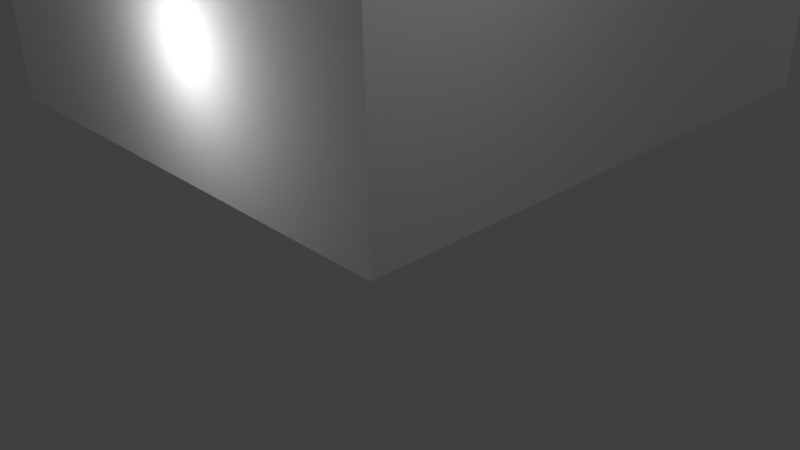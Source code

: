 # Source: inside_of_igros_castle.blend  (saved by Blender 2.78.0; exported with 4.5.12 LTS)
import bpy
from mathutils import Matrix  # noqa: F401  (used for matrix-valued properties, if any)

bpy.ops.wm.read_factory_settings(use_empty=True)
scene = bpy.context.scene
scene.name = 'Scene'

# ---- collections
col_collection_1 = bpy.data.collections.new('Collection 1'); scene.collection.children.link(col_collection_1)

# ---- world
world_world = bpy.data.worlds.new('World'); scene.world = world_world
world_world.color = (0.05088, 0.05088, 0.05088)
world_world.use_sun_shadow = False
world_world.sun_shadow_jitter_overblur = 0.0
world_world.cycles.sampling_method = 'NONE'
world_world.cycles.sample_map_resolution = 256

# ---- cameras
cam_camera = bpy.data.cameras.new('Camera')
cam_camera.clip_end = 100.0
cam_camera.lens = 35.0
cam_camera.sensor_width = 32.0
cam_camera.sensor_height = 18.0
cam_camera.ortho_scale = 7.314
cam_camera.dof.focus_distance = 0.0
cam_camera.dof.aperture_fstop = 128.0

# ---- lights
light_lamp_004 = bpy.data.lights.new('Lamp.004', 'POINT')
light_lamp_004.transmission_factor = 0.0
light_lamp_004.cutoff_distance = 30.0
light_lamp_004.energy = 100.0
light_lamp_004.shadow_buffer_clip_start = 1.001
light_lamp_004.shadow_soft_size = 0.1
light_lamp_004.shadow_maximum_resolution = 0.006
light_lamp_004.use_absolute_resolution = True
light_lamp_004.cycles.use_multiple_importance_sampling = False
light_lamp_003 = bpy.data.lights.new('Lamp.003', 'POINT')
light_lamp_003.transmission_factor = 0.0
light_lamp_003.cutoff_distance = 30.0
light_lamp_003.energy = 100.0
light_lamp_003.shadow_buffer_clip_start = 1.001
light_lamp_003.shadow_soft_size = 0.1
light_lamp_003.shadow_maximum_resolution = 0.006
light_lamp_003.use_absolute_resolution = True
light_lamp_003.cycles.use_multiple_importance_sampling = False
light_lamp_002 = bpy.data.lights.new('Lamp.002', 'POINT')
light_lamp_002.transmission_factor = 0.0
light_lamp_002.cutoff_distance = 30.0
light_lamp_002.energy = 100.0
light_lamp_002.shadow_buffer_clip_start = 1.001
light_lamp_002.shadow_soft_size = 0.1
light_lamp_002.shadow_maximum_resolution = 0.006
light_lamp_002.use_absolute_resolution = True
light_lamp_002.cycles.use_multiple_importance_sampling = False
light_lamp_001 = bpy.data.lights.new('Lamp.001', 'POINT')
light_lamp_001.transmission_factor = 0.0
light_lamp_001.cutoff_distance = 30.0
light_lamp_001.energy = 100.0
light_lamp_001.shadow_buffer_clip_start = 1.001
light_lamp_001.shadow_soft_size = 0.1
light_lamp_001.shadow_maximum_resolution = 0.006
light_lamp_001.use_absolute_resolution = True
light_lamp_001.cycles.use_multiple_importance_sampling = False
light_lamp = bpy.data.lights.new('Lamp', 'POINT')
light_lamp.transmission_factor = 0.0
light_lamp.cutoff_distance = 30.0
light_lamp.energy = 100.0
light_lamp.shadow_buffer_clip_start = 1.001
light_lamp.shadow_soft_size = 0.1
light_lamp.shadow_maximum_resolution = 0.006
light_lamp.use_absolute_resolution = True
light_lamp.cycles.use_multiple_importance_sampling = False

# ---- meshes
me_cube_001 = bpy.data.meshes.new('Cube.001')
me_cube_001.from_pydata([(-4.5, -0.5, 0.0), (-3.5, -0.5, 0.0), (-4.5, -0.5, 1.0), (-3.5, -0.5, 5.0), (-2.5, -0.5, 5.0), (-3.5, -0.5, 1.0), (-4.5, 1.5, 1.0), (-3.5, 1.5, 1.0), (-4.5, 2.5, 1.0), (-3.5, 2.5, 1.0), (-4.5, 3.5, 1.0), (-3.5, 3.5, 1.0), (-5.5, -0.5, 0.0), (-5.5, -0.5, 1.0), (-5.5, 0.5, 1.0), (-5.5, 1.5, 1.0), (-5.5, 2.5, 1.0), (-5.5, 3.5, 1.0), (-6.5, -0.5, 0.0), (-6.5, -0.5, 1.0), (-6.5, 0.5, 1.0), (-6.5, 1.5, 1.0), (-6.5, 2.5, 1.0), (-6.5, 3.5, 1.0), (-7.5, -0.5, 0.0), (-7.5, -0.5, 1.0), (-7.5, 0.5, 1.0), (-7.5, 1.5, 1.0), (-7.5, 2.5, 1.0), (-7.5, 3.5, 1.0), (-2.5, -0.5, 0.0), (-1.5, -0.5, 5.0), (-2.5, -0.5, 1.0), (-2.5, 1.5, 1.0), (-2.5, 2.5, 1.0), (-2.5, 3.5, 1.0), (-1.5, -0.5, 0.0), (-1.5, 0.5, 5.0), (-1.5, -0.5, 1.0), (-1.5, 1.5, 1.0), (-1.5, 2.5, 1.0), (-1.5, 3.5, 1.0), (-0.5, -0.5, 0.0), (-1.5, 1.5, 5.0), (-0.5, -0.5, 1.0), (-0.5, 1.5, 1.0), (-0.5, 2.5, 1.0), (-0.5, 3.5, 1.0), (0.5, 0.5, 0.0), (0.5, -0.5, 0.0), (0.5, 0.5, 1.0), (0.5, -0.5, 1.0), (0.5, 1.5, 0.0), (0.5, 1.5, 1.0), (0.5, 2.5, 0.0), (0.5, 2.5, 1.0), (0.5, 3.5, 0.0), (0.5, 3.5, 1.0), (-1.5, 10.5, 1.5), (-3.5, 4.5, 1.0), (-5.5, 4.5, 1.0), (-6.5, 4.5, 1.0), (-7.5, 4.5, 1.0), (-2.5, 4.5, 1.0), (-1.5, 4.5, 1.0), (-0.5, 4.5, 1.0), (0.5, 4.5, 0.0), (0.5, 4.5, 1.0), (-2.5, 10.5, 1.5), (-3.5, 5.5, 1.0), (-5.5, 5.5, 1.0), (-6.5, 5.5, 1.0), (-7.5, 5.5, 1.0), (-2.5, 5.5, 1.0), (-1.5, 5.5, 1.0), (-0.5, 5.5, 1.0), (0.5, 5.5, 0.0), (0.5, 5.5, 1.0), (-5.5, 5.5, 2.5), (-3.5, 6.5, 1.0), (-5.5, 6.5, 1.0), (-6.5, 6.5, 1.0), (-7.5, 6.5, 1.0), (-2.5, 6.5, 1.0), (-1.5, 6.5, 1.0), (-0.5, 6.5, 1.0), (0.5, 6.5, 0.0), (0.5, 6.5, 1.0), (-5.5, 6.5, 2.5), (0.5, 7.5, 0.0), (0.5, 7.5, 1.0), (0.5, 8.5, 1.5), (-3.5, 7.5, 3.5), (-0.5, 9.5, 1.5), (0.5, 8.5, 0.0), (0.5, 8.5, 1.0), (-5.5, 1.5, 4.0), (-5.5, 0.5, 4.0), (-5.5, -0.5, 4.0), (-3.5, 5.5, 3.5), (-3.5, 1.5, 4.0), (-6.5, 6.5, 2.5), (-4.5, 1.5, 4.0), (-2.5, 6.5, 2.5), (-3.5, -0.5, 4.0), (0.5, 9.5, 0.0), (0.5, 9.5, 1.0), (-8.5, 3.5, 1.0), (-8.5, 4.5, 1.0), (-8.5, 5.5, 1.0), (-8.5, 6.5, 1.0), (-1.5, 6.5, 2.5), (-9.5, 10.5, 2.5), (-4.5, -0.5, 4.0), (-9.5, 9.5, 2.5), (-9.5, 3.5, 1.0), (-9.5, 4.5, 1.0), (-9.5, 5.5, 1.0), (-9.5, 6.5, 1.0), (0.5, 6.5, 1.5), (-0.5, 6.5, 1.5), (-9.5, 9.5, 0.0), (-9.5, 9.5, 1.0), (0.5, 1.5, 5.0), (-0.5, 1.5, 5.0), (0.5, 0.5, 5.0), (-0.5, 0.5, 5.0), (-0.5, -0.5, 5.0), (0.5, -0.5, 5.0), (-4.5, 1.5, 5.0), (-5.5, 1.5, 5.0), (-4.5, 0.5, 5.0), (-5.5, 0.5, 5.0), (-4.5, -0.5, 5.0), (-5.5, -0.5, 5.0), (-2.5, 1.5, 5.0), (-3.5, 1.5, 5.0), (-2.5, 0.5, 5.0), (-3.5, 0.5, 5.0), (0.5, 1.5, 4.0), (0.5, -0.5, 4.0), (0.5, 0.5, 4.0), (-0.5, 1.5, 4.0), (-0.5, -0.5, 4.0), (-1.5, 1.5, 4.0), (-1.5, -0.5, 4.0), (-2.5, 1.5, 4.0), (-2.5, -0.5, 4.0), (-7.5, 10.5, 1.0), (-8.5, 10.5, 1.0), (-5.5, 10.5, 0.0), (-4.5, 10.5, 0.0), (-4.5, 10.5, 1.0), (-5.5, 10.5, 1.0), (-2.5, 10.5, 1.0), (-3.5, 10.5, 1.0), (-3.5, 10.5, 0.0), (-6.5, 10.5, 0.0), (-6.5, 10.5, 1.0), (-7.5, 10.5, 0.0), (-1.5, 10.5, 1.0), (-2.5, 10.5, 0.0), (-0.5, 10.5, 1.0), (-1.5, 10.5, 0.0), (0.5, 10.5, 1.0), (-0.5, 10.5, 0.0), (0.5, 10.5, 0.0), (-8.5, 10.5, 0.0), (-9.5, 10.5, 1.0), (-9.5, 10.5, 0.0), (-2.5, 9.5, 2.5), (-3.5, 6.5, 2.5), (-9.5, 8.5, 1.0), (-9.5, 7.5, 1.0), (-3.5, 5.5, 2.5), (-1.5, 7.5, 1.5), (-0.5, 8.5, 1.5), (-2.5, 7.5, 2.5), (-9.5, 10.5, 3.5), (-9.5, 9.5, 3.5), (-3.5, 3.5, 1.5), (-7.5, 6.5, 3.5), (-3.5, 5.5, 4.5), (-5.5, 3.5, 1.5), (-4.5, 3.5, 1.5), (-7.5, 6.5, 2.5), (-1.5, 6.5, 1.5), (-7.5, 6.5, 1.5), (-6.5, 6.5, 1.5), (-0.5, 7.5, 1.5), (0.5, 7.5, 1.5), (-4.5, 10.5, 2.5), (-3.5, 6.5, 1.5), (-2.5, 6.5, 1.5), (-5.5, 5.5, 1.5), (-5.5, 6.5, 1.5), (-5.5, 4.5, 1.5), (-3.5, 5.5, 1.5), (-3.5, 4.5, 1.5), (-6.5, 10.5, 2.5), (-8.5, -0.5, 0.0), (-8.5, 0.5, 0.0), (-8.5, 1.5, 0.0), (-8.5, 2.5, 0.0), (-9.5, -0.5, 0.0), (-8.5, 3.5, 0.0), (-9.5, 0.5, 0.0), (-9.5, 1.5, 0.0), (-9.5, 2.5, 0.0), (-9.5, 3.5, 0.0), (-9.5, 9.5, 1.5), (-9.5, 10.5, 1.5), (0.5, 9.5, 1.5), (-5.5, 10.5, 2.5), (-2.5, 10.5, 2.5), (-8.5, 6.5, 1.5), (-9.5, 6.5, 1.5), (-7.5, 10.5, 1.5), (-8.5, 10.5, 1.5), (-4.5, 10.5, 1.5), (-5.5, 10.5, 1.5), (-3.5, 10.5, 1.5), (-6.5, 10.5, 1.5), (-0.5, 10.5, 1.5), (0.5, 10.5, 1.5), (-6.5, 6.5, 3.5), (-3.5, 10.5, 2.5), (-9.5, 6.5, 2.5), (-8.5, 6.5, 2.5), (-9.5, 8.5, 1.5), (-9.5, 7.5, 1.5), (-8.5, 6.5, 2.0), (-9.5, 6.5, 2.0), (-3.5, 10.5, 2.0), (-2.5, 10.5, 2.0), (-0.5, 10.5, 2.0), (-1.5, 10.5, 2.0), (-5.5, 10.5, 2.0), (-6.5, 10.5, 2.0), (-4.5, 10.5, 2.0), (-7.5, 6.5, 2.0), (-3.5, 5.5, 2.0), (-3.5, 6.5, 2.0), (-9.5, 9.5, 2.0), (-9.5, 10.5, 2.0), (-1.5, 6.5, 2.0), (-2.5, 6.5, 2.0), (-6.5, 6.5, 2.0), (-0.5, 9.5, 2.0), (-1.5, 9.5, 2.0), (-5.5, 6.5, 2.0), (-5.5, 5.5, 2.0), (-5.5, 4.5, 2.0), (0.5, 10.5, 2.0), (0.5, 9.5, 2.0), (-0.5, 8.5, 2.0), (-1.5, 8.5, 2.0), (-5.5, 3.5, 2.0), (-1.5, 7.5, 2.0), (-0.5, 7.5, 2.0), (-3.5, 4.5, 2.0), (-3.5, 3.5, 2.0), (-4.5, 3.5, 2.0), (-8.5, 10.5, 2.0), (-7.5, 10.5, 2.0), (-9.5, 8.5, 2.0), (-9.5, 7.5, 2.0), (-5.5, 4.5, 2.5), (-1.5, 9.5, 2.5), (-1.5, 10.5, 2.5), (-2.5, 7.5, 3.5), (-2.5, 8.5, 2.5), (-3.5, 6.5, 3.5), (-2.5, 6.5, 3.5), (-1.5, 8.5, 2.5), (-5.5, 4.5, 3.5), (-5.5, 5.5, 3.5), (-3.5, 3.5, 4.5), (-3.5, 4.5, 4.5), (-5.5, 3.5, 2.5), (-3.5, 9.5, 3.5), (-5.5, 7.5, 4.5), (-5.5, 6.5, 3.5), (-1.5, 7.5, 2.5), (-3.5, 4.5, 2.5), (-3.5, 3.5, 2.5), (-4.5, 3.5, 2.5), (-8.5, 10.5, 2.5), (-7.5, 10.5, 2.5), (-4.5, 8.5, 3.5), (-4.5, 9.5, 3.5), (-6.5, 7.5, 4.5), (-4.5, 5.5, 4.5), (-9.5, 8.5, 2.5), (-9.5, 7.5, 2.5), (-9.5, 9.5, 4.0), (-3.5, 6.5, 4.0), (-3.5, 5.5, 4.0), (-2.5, 7.5, 4.0), (-2.5, 7.5, 3.0), (-2.5, 8.5, 3.0), (-5.5, 6.5, 3.0), (-3.5, 7.5, 4.0), (-3.5, 9.5, 3.0), (-1.5, 10.5, 3.0), (-2.5, 10.5, 3.0), (-2.5, 9.5, 3.0), (-4.5, 7.5, 4.0), (-5.5, 9.5, 4.0), (-1.5, 9.5, 3.0), (-5.5, 5.5, 3.0), (-5.5, 4.5, 3.0), (-2.5, 6.5, 3.0), (-3.5, 6.5, 3.0), (-6.5, 6.5, 3.0), (-5.5, 8.5, 4.0), (-7.5, 6.5, 3.0), (-9.5, 9.5, 3.0), (-9.5, 10.5, 3.0), (-3.5, 5.5, 3.0), (-3.5, 7.5, 3.0), (-7.5, 6.5, 4.0), (-4.5, 10.5, 4.0), (-6.5, 10.5, 4.0), (-8.5, 6.5, 3.0), (-4.5, 10.5, 3.0), (-5.5, 10.5, 3.0), (-6.5, 10.5, 3.0), (-3.5, 10.5, 3.0), (-9.5, 6.5, 3.0), (-3.5, 8.5, 3.0), (-5.5, 3.5, 3.0), (-5.5, 10.5, 4.0), (-3.5, 9.5, 4.0), (-3.5, 10.5, 4.0), (-3.5, 4.5, 3.0), (-3.5, 3.5, 3.0), (-4.5, 3.5, 3.0), (-8.5, 10.5, 3.0), (-7.5, 10.5, 3.0), (-9.5, 6.5, 4.0), (-8.5, 6.5, 4.0), (-5.5, 3.5, 4.0), (-5.5, 4.5, 4.0), (-9.5, 8.5, 3.0), (-9.5, 7.5, 3.0), (-4.5, 7.5, 3.5), (-5.5, 3.5, 4.5), (-3.5, 7.5, 4.5), (-8.5, 6.5, 3.5), (-4.5, 10.5, 3.5), (-5.5, 10.5, 3.5), (-6.5, 10.5, 3.5), (-3.5, 10.5, 3.5), (-9.5, 6.5, 3.5), (-3.5, 8.5, 3.5), (-5.5, 3.5, 3.5), (-6.5, 6.5, 4.5), (-5.5, 6.5, 4.5), (-2.5, 7.5, 4.5), (-3.5, 4.5, 3.5), (-3.5, 3.5, 3.5), (-4.5, 3.5, 3.5), (-8.5, 10.5, 3.5), (-7.5, 10.5, 3.5), (-3.5, 6.5, 4.5), (-2.5, 6.5, 4.5), (-5.5, 4.5, 4.5), (-5.5, 5.5, 4.5), (-9.5, 8.5, 3.5), (-9.5, 7.5, 3.5), (-9.5, 10.5, 4.0), (-6.5, 6.5, 4.0), (-7.5, 8.5, 4.0), (-8.5, 8.5, 4.0), (-5.5, 6.5, 4.0), (-2.5, 6.5, 4.0), (-5.5, 5.5, 4.0), (-7.5, 9.5, 4.0), (-4.5, 9.5, 4.0), (-4.5, 6.5, 4.0), (-4.5, 8.5, 4.0), (-6.5, 9.5, 4.0), (-6.5, 8.5, 4.0), (-4.5, 5.5, 4.0), (-6.5, 7.5, 4.0), (-5.5, 7.5, 4.0), (-3.5, 4.5, 4.0), (-3.5, 3.5, 4.0), (-4.5, 3.5, 4.0), (-8.5, 10.5, 4.0), (-7.5, 10.5, 4.0), (-4.5, 3.5, 5.0), (-7.5, 7.5, 4.0), (-8.5, 7.5, 4.0), (-8.5, 9.5, 4.0), (-9.5, 8.5, 4.0), (-9.5, 7.5, 4.0), (-5.5, 2.0, 4.5), (-4.5, 4.5, 4.5), (-3.5, 3.5, 5.0), (-3.5, 4.5, 5.0), (-5.65, 7.35, 5.0), (-5.65, 6.65, 5.0), (-6.35, 7.35, 5.0), (-6.35, 6.65, 5.0), (-3.35, 6.65, 5.0), (-3.35, 7.35, 5.0), (-5.5, 4.5, 5.0), (-5.5, 3.5, 5.0), (-2.65, 7.35, 5.0), (-2.65, 6.65, 5.0), (-4.5, 4.5, 5.0), (-3.5, 2.0, 4.5), (-4.5, 2.0, 4.5), (-4.5, 2.0, 5.0), (-5.5, 2.0, 5.0), (-3.5, 2.0, 5.0), (-5.5, 3.0, 4.5), (-3.5, 3.0, 4.5), (-4.5, 3.0, 4.5), (-4.5, 3.0, 5.0), (-3.5, 3.0, 5.0), (-5.5, 3.0, 5.0), (-7.5, -0.5, 0.5), (-7.5, 0.5, 0.5), (-7.5, 1.5, 0.5), (-8.5, 1.5, 0.5), (-8.5, 0.5, 0.5), (-7.5, 2.5, 0.5), (-7.5, 3.5, 0.5), (-8.5, -0.5, 0.5), (-8.5, 2.5, 0.5), (-8.5, 3.5, 0.5), (-7.5, 4.5, 1.5), (-7.5, 3.5, 1.5), (-8.5, 4.5, 1.5), (-8.5, 3.5, 1.5), (-9.5, 4.5, 0.0), (-9.5, 5.5, 0.0), (-9.5, 6.5, 0.0), (-9.5, 8.5, 0.0), (-9.5, 7.5, 0.0), (0.5, -0.5, 9.0), (0.5, 10.5, 9.0), (-9.5, 10.5, 9.0), (-9.5, -0.5, 9.0), (-5.5, -0.5, 9.0), (-0.5, -0.5, 9.0), (-1.5, -0.5, 9.0), (-2.5, -0.5, 9.0), (-3.5, -0.5, 9.0), (-4.5, -0.5, 9.0), (-9.5, -0.5, 5.0), (-9.5, -0.5, 4.0), (-4.5, 10.5, 9.0), (-6.5, 10.5, 9.0), (-5.5, 10.5, 9.0), (-3.5, 10.5, 9.0), (-8.5, 10.5, 9.0), (-7.5, 10.5, 9.0), (0.5, 10.5, 4.0), (-9.5, 3.5, 9.0), (-9.5, 4.5, 9.0), (-9.5, 5.5, 9.0), (-9.5, 0.5, 9.0), (-9.5, 1.5, 9.0), (-9.5, 2.5, 9.0), (-9.5, 9.5, 9.0), (-9.5, 6.5, 9.0), (-9.5, 8.5, 9.0), (-9.5, 7.5, 9.0)], [], [(8, 16, 15, 6), (9, 7, 33, 34), (5, 2, 0, 1), (44, 51, 140, 143), (51, 50, 141, 140), (47, 57, 67, 65), (6, 7, 9, 8), (11, 35, 63, 59), (11, 9, 34, 35), (8, 9, 11, 10), (8, 10, 17, 16), (41, 47, 65, 64), (16, 17, 23, 22), (7, 6, 102, 100), (14, 13, 98, 97), (0, 2, 13, 12), (21, 22, 28, 27), (22, 23, 29, 28), (14, 15, 21, 20), (13, 14, 20, 19), (12, 13, 19, 18), (20, 21, 27, 26), (19, 20, 26, 25), (18, 19, 25, 24), (16, 22, 21, 15), (34, 33, 39, 40), (35, 41, 64, 63), (35, 34, 40, 41), (38, 44, 143, 145), (5, 1, 30, 32), (39, 33, 146, 144), (40, 39, 45, 46), (41, 40, 46, 47), (50, 53, 139, 141), (32, 30, 36, 38), (5, 32, 147, 104), (46, 45, 53, 55), (47, 46, 55, 57), (6, 15, 96, 102), (38, 36, 42, 44), (53, 45, 142, 139), (50, 51, 49, 48), (50, 48, 52, 53), (53, 52, 54, 55), (55, 54, 56, 57), (2, 5, 104, 113), (44, 42, 49, 51), (45, 39, 144, 142), (65, 67, 77, 75), (62, 61, 71, 72), (113, 104, 3, 133), (59, 63, 73, 69), (177, 283, 274, 271), (29, 23, 61, 62), (178, 179, 295, 371), (23, 17, 60, 61), (57, 56, 66, 67), (179, 369, 396, 295), (74, 75, 85, 84), (71, 70, 80, 81), (77, 76, 86, 87), (67, 66, 76, 77), (61, 60, 70, 71), (64, 65, 75, 74), (87, 86, 89, 90), (69, 73, 83, 79), (72, 71, 81, 82), (75, 77, 87, 85), (73, 74, 84, 83), (148, 149, 218, 217), (59, 69, 197, 198), (168, 122, 210, 211), (173, 118, 216, 230), (73, 63, 64, 74), (158, 148, 217, 222), (85, 87, 119, 120), (172, 173, 230, 229), (17, 10, 184, 183), (87, 90, 190, 119), (84, 85, 120, 186), (60, 17, 183, 196), (90, 89, 94, 95), (153, 158, 222, 220), (95, 106, 212, 91), (364, 363, 390, 391), (106, 105, 166, 164), (353, 350, 322, 334), (145, 143, 127, 31), (97, 98, 134, 132), (144, 146, 135, 43), (83, 84, 186, 193), (121, 122, 168, 169), (106, 164, 224, 212), (122, 172, 229, 210), (95, 94, 105, 106), (164, 162, 223, 224), (10, 11, 180, 184), (98, 113, 133, 134), (289, 290, 379, 381), (109, 110, 118, 117), (108, 109, 117, 116), (82, 81, 188, 187), (72, 82, 110, 109), (286, 285, 336, 337), (62, 72, 109, 108), (27, 28, 429, 426), (29, 107, 433, 430), (29, 62, 434, 435), (115, 107, 437), (81, 80, 195, 188), (107, 115, 209, 205), (129, 136, 417, 415), (104, 147, 4, 3), (143, 140, 128, 127), (142, 144, 43, 124), (3, 138, 131, 133), (131, 138, 136, 129), (131, 129, 130, 132), (133, 131, 132, 134), (136, 138, 137, 135), (124, 126, 125, 123), (126, 127, 128, 125), (138, 3, 4, 137), (135, 137, 37, 43), (137, 4, 31, 37), (43, 37, 126, 124), (37, 31, 127, 126), (33, 7, 100, 146), (32, 38, 145, 147), (15, 14, 97, 96), (13, 2, 113, 98), (140, 141, 125, 128), (141, 139, 123, 125), (148, 159, 167, 149), (156, 155, 154, 161), (152, 151, 150, 153), (152, 155, 156, 151), (153, 150, 157, 158), (158, 157, 159, 148), (161, 154, 160, 163), (163, 160, 162, 165), (165, 162, 164, 166), (149, 167, 169, 168), (96, 97, 132, 130), (90, 95, 91, 190), (155, 152, 219, 221), (146, 100, 136, 135), (147, 145, 31, 4), (293, 294, 345, 344), (80, 70, 194, 195), (189, 190, 91, 176), (162, 160, 58, 223), (139, 142, 124, 123), (100, 102, 414, 413), (11, 59, 198, 180), (219, 220, 237, 239), (175, 189, 259, 258), (197, 192, 242, 241), (188, 195, 250, 247), (118, 110, 215, 216), (79, 83, 193, 192), (217, 218, 263, 264), (110, 82, 187, 215), (186, 175, 258, 245), (154, 155, 221, 68), (186, 120, 189, 175), (220, 222, 238, 237), (193, 186, 245, 246), (69, 79, 192, 197), (212, 224, 253, 254), (149, 168, 211, 218), (93, 212, 254, 248), (152, 153, 220, 219), (120, 119, 190, 189), (176, 93, 248, 255), (58, 68, 234, 236), (221, 219, 239, 233), (187, 188, 247, 240), (224, 223, 235, 253), (183, 184, 262, 257), (230, 216, 232, 266), (160, 154, 68, 58), (223, 58, 236, 235), (222, 217, 264, 238), (70, 60, 196, 194), (189, 176, 255, 259), (229, 230, 266, 265), (218, 211, 244, 263), (195, 194, 251, 250), (194, 196, 252, 251), (196, 183, 257, 252), (211, 210, 243, 244), (176, 91, 212, 93), (184, 180, 261, 262), (215, 187, 240, 231), (198, 197, 241, 260), (216, 215, 231, 232), (210, 229, 265, 243), (180, 198, 260, 261), (202, 203, 208, 207), (200, 201, 206, 204), (203, 205, 209, 208), (201, 202, 207, 206), (68, 221, 233, 234), (192, 193, 246, 242), (265, 266, 294, 293), (234, 233, 226, 214), (257, 262, 286, 279), (252, 257, 279, 267), (240, 247, 101, 185), (236, 234, 214, 269), (258, 259, 255, 256), (232, 231, 228, 227), (246, 245, 111, 103), (243, 265, 293, 114), (244, 243, 114, 112), (262, 261, 285, 286), (264, 263, 287, 288), (260, 241, 174, 284), (241, 242, 171, 174), (261, 260, 284, 285), (249, 236, 269, 268), (256, 255, 248, 249), (258, 256, 274, 283), (233, 239, 191, 226), (250, 251, 78, 88), (245, 258, 283, 111), (249, 248, 235, 236), (251, 252, 267, 78), (238, 264, 288, 199), (256, 249, 268, 274), (231, 240, 185, 228), (242, 246, 103, 171), (263, 244, 112, 287), (239, 237, 213, 191), (237, 238, 199, 213), (248, 254, 253, 235), (247, 250, 88, 101), (266, 232, 227, 294), (269, 214, 305, 304), (284, 174, 319, 335), (171, 103, 312, 313), (271, 274, 268, 170), (112, 114, 317, 318), (285, 284, 335, 336), (191, 213, 326, 325), (114, 293, 344, 317), (288, 287, 338, 339), (103, 111, 283, 177), (185, 101, 314, 316), (88, 78, 310, 301), (228, 185, 316, 324), (271, 170, 306, 300), (226, 191, 325, 328), (170, 268, 309, 306), (199, 288, 339, 327), (268, 269, 304, 309), (78, 267, 311, 310), (287, 112, 318, 338), (214, 226, 328, 305), (101, 88, 301, 314), (267, 279, 331, 311), (227, 228, 324, 329), (174, 171, 313, 319), (103, 177, 299, 312), (279, 286, 337, 331), (177, 271, 300, 299), (213, 199, 327, 326), (294, 227, 329, 345), (375, 380, 307, 386), (386, 315, 383, 385), (321, 393, 394, 341), (328, 325, 350, 353), (299, 320, 92, 270), (330, 300, 306, 303), (306, 309, 304, 305), (327, 339, 364, 352), (319, 313, 272, 99), (311, 331, 356, 275), (338, 318, 178, 363), (320, 330, 355, 92), (318, 317, 179, 178), (320, 299, 300, 330), (316, 314, 225, 181), (330, 303, 280, 355), (329, 324, 349, 354), (331, 337, 362, 356), (314, 301, 282, 225), (303, 328, 353, 280), (337, 336, 361, 362), (312, 299, 270, 273), (303, 306, 305, 328), (345, 329, 354, 370), (335, 319, 99, 360), (313, 312, 273, 272), (344, 345, 370, 369), (326, 327, 352, 351), (336, 335, 360, 361), (310, 311, 275, 276), (325, 326, 351, 350), (301, 310, 276, 282), (324, 316, 181, 349), (317, 344, 369, 179), (339, 338, 363, 364), (352, 364, 391, 323), (282, 276, 377, 375), (270, 92, 302, 298), (363, 178, 371, 390), (276, 275, 343, 377), (346, 92, 355, 289), (350, 351, 332, 322), (272, 273, 376, 296), (92, 346, 307, 302), (275, 356, 342, 343), (280, 353, 334, 333), (351, 352, 323, 332), (273, 270, 298, 376), (289, 355, 280, 290), (346, 289, 381, 307), (225, 282, 375, 372), (356, 362, 389, 342), (290, 280, 333, 379), (354, 349, 341, 340), (362, 361, 388, 389), (370, 354, 340, 397), (349, 181, 321, 341), (360, 99, 297, 387), (369, 370, 397, 396), (181, 225, 372, 321), (361, 360, 387, 388), (321, 372, 385, 393), (375, 377, 384, 380), (384, 377, 368, 292), (383, 373, 393, 385), (298, 302, 348, 359), (374, 373, 378, 395), (136, 100, 413, 417), (396, 397, 394, 374), (340, 341, 394, 397), (96, 130, 416, 398), (387, 297, 182, 278), (296, 380, 384, 297), (382, 308, 332, 323), (374, 395, 295, 396), (381, 315, 386, 307), (322, 332, 308, 379), (393, 373, 374, 394), (382, 378, 373, 383), (377, 343, 367, 368), (295, 395, 390, 371), (333, 334, 322, 379), (308, 382, 383, 315), (379, 308, 315, 381), (307, 380, 296, 302), (390, 395, 378, 391), (391, 378, 382, 323), (99, 272, 296, 297), (358, 281, 402, 403), (130, 129, 415, 416), (182, 292, 399, 278), (365, 366, 411, 406), (368, 367, 399, 292), (348, 365, 406, 407), (372, 375, 358, 357), (302, 296, 365, 348), (296, 376, 366, 365), (386, 385, 291, 281), (376, 298, 359, 366), (343, 342, 347, 367), (385, 372, 357, 291), (375, 386, 281, 358), (297, 384, 292, 182), (388, 387, 278, 277), (406, 411, 410, 407), (392, 400, 401, 412), (405, 403, 402, 404), (392, 412, 408, 409), (281, 291, 404, 402), (367, 347, 409, 408), (366, 359, 410, 411), (359, 348, 407, 410), (357, 358, 403, 405), (102, 96, 398, 414), (278, 399, 412, 401), (277, 278, 401, 400), (399, 367, 408, 412), (291, 357, 405, 404), (392, 409, 423, 421), (389, 388, 419, 420), (400, 392, 421, 422), (342, 389, 420, 418), (400, 422, 419, 277), (388, 277, 419), (409, 347, 418, 423), (347, 342, 418), (417, 422, 421, 415), (416, 415, 421, 423), (417, 413, 419, 422), (416, 423, 418, 398), (425, 426, 427, 428), (426, 429, 432, 427), (424, 425, 428, 431), (429, 430, 433, 432), (28, 29, 430, 429), (26, 27, 426, 425), (25, 26, 425, 424), (435, 434, 436, 437), (437, 436, 116, 115), (62, 108, 436, 434), (203, 432, 433, 205), (107, 29, 435, 437), (108, 116, 436), (427, 432, 203, 202), (427, 202, 201, 428), (201, 200, 431, 428), (431, 200, 24, 424), (117, 118, 440, 439), (116, 117, 439, 438), (173, 172, 441, 442), (118, 173, 442, 440), (115, 116, 438, 209), (121, 441, 172, 122), (461, 444, 458, 334), (253, 254, 443), (254, 212, 91), (123, 128, 443), (443, 254, 123), (123, 254, 91, 139), (55, 53, 139), (57, 55, 139), (67, 57, 139), (77, 67, 139), (119, 87, 77, 139), (91, 190, 139), (119, 139, 190), (443, 128, 127, 448), (448, 127, 31, 449), (449, 31, 4, 450), (450, 4, 3, 451), (451, 3, 133, 452), (134, 447, 452, 133), (453, 446, 447, 134), (453, 134, 98, 454), (19, 98, 13), (25, 454, 98, 19), (25, 424, 431, 454), (431, 200, 204, 454), (391, 323, 456, 460), (390, 391, 460, 459), (332, 322, 455, 457), (322, 334, 458, 455), (323, 332, 457, 456), (390, 459, 445, 371), (334, 353, 461), (305, 461, 353, 328), (305, 304, 461), (304, 269, 461), (235, 461, 269, 236), (235, 253, 461), (443, 444, 253), (116, 463, 462, 115), (397, 396, 470, 471), (207, 208, 467, 466), (340, 397, 471, 469), (117, 464, 463, 116), (206, 207, 466, 465), (396, 295, 468, 470), (115, 208, 209), (462, 467, 208, 115), (340, 469, 464, 117), (340, 117, 354), (354, 117, 329), (329, 117, 227), (227, 117, 232), (232, 117, 216), (117, 118, 216), (468, 295, 371, 445), (206, 465, 454, 204), (454, 465, 453), (453, 465, 446)])
_uv = me_cube_001.uv_layers.new(name='UVMap')
_uv.uv.foreach_set('vector', [0.9297, 0.4512, 0.9297, 0.4902, 0.8906, 0.4902, 0.8906, 0.4512, 0.6562, 0.1777, 0.6172, 0.1777, 0.6172, 0.1387, 0.6562, 0.1387, 0.04883, 0.03125, 0.04883, 0.03125, 0.04883, 0.03125, 0.04883, 0.03125, 0.04883, 0.03125, 0.04883, 0.03125, 0.04883, 0.03125, 0.04883, 0.03125, 0.04883, 0.03125, 0.04883, 0.03125, 0.04883, 0.03125, 0.04883, 0.03125, 0.6953, 0.06055, 0.6953, 0.02148, 0.7344, 0.02148, 0.7344, 0.06055, 0.8906, 0.4512, 0.8906, 0.4121, 0.9297, 0.4121, 0.9297, 0.4512, 0.6953, 0.1777, 0.6953, 0.1387, 0.7344, 0.1387, 0.7344, 0.1777, 0.6953, 0.1777, 0.6562, 0.1777, 0.6562, 0.1387, 0.6953, 0.1387, 0.9297, 0.4512, 0.9297, 0.4121, 0.9688, 0.4121, 0.9688, 0.4512, 0.9297, 0.4512, 0.9688, 0.4512, 0.9688, 0.4902, 0.9297, 0.4902, 0.6953, 0.09961, 0.6953, 0.06055, 0.7344, 0.06055, 0.7344, 0.09961, 0.6562, 0.2559, 0.6953, 0.2559, 0.6953, 0.2949, 0.6562, 0.2949, 0.4609, 0.02148, 0.5, 0.02148, 0.5, 0.1387, 0.4609, 0.1387, 0.5, 0.1777, 0.5391, 0.1777, 0.5391, 0.2949, 0.5, 0.2949, 0.04883, 0.03125, 0.04883, 0.03125, 0.04883, 0.03125, 0.04883, 0.03125, 0.6172, 0.2949, 0.6562, 0.2949, 0.6562, 0.334, 0.6172, 0.334, 0.6562, 0.2949, 0.6953, 0.2949, 0.6953, 0.334, 0.6562, 0.334, 0.5781, 0.2559, 0.6172, 0.2559, 0.6172, 0.2949, 0.5781, 0.2949, 0.5391, 0.2559, 0.5781, 0.2559, 0.5781, 0.2949, 0.5391, 0.2949, 0.04883, 0.03125, 0.04883, 0.03125, 0.04883, 0.03125, 0.04883, 0.03125, 0.5781, 0.2949, 0.6172, 0.2949, 0.6172, 0.334, 0.5781, 0.334, 0.5391, 0.2949, 0.5781, 0.2949, 0.5781, 0.334, 0.5391, 0.334, 0.04883, 0.03125, 0.04883, 0.03125, 0.04883, 0.03125, 0.04883, 0.03125, 0.6562, 0.2559, 0.6562, 0.2949, 0.6172, 0.2949, 0.6172, 0.2559, 0.6562, 0.1387, 0.6172, 0.1387, 0.6172, 0.09961, 0.6562, 0.09961, 0.6953, 0.1387, 0.6953, 0.09961, 0.7344, 0.09961, 0.7344, 0.1387, 0.6953, 0.1387, 0.6562, 0.1387, 0.6562, 0.09961, 0.6953, 0.09961, 0.04883, 0.03125, 0.04883, 0.03125, 0.04883, 0.03125, 0.04883, 0.03125, 0.04883, 0.03125, 0.04883, 0.03125, 0.04883, 0.03125, 0.04883, 0.03125, 0.3828, 0.02148, 0.4219, 0.02148, 0.4219, 0.1387, 0.3828, 0.1387, 0.6562, 0.09961, 0.6172, 0.09961, 0.6172, 0.06055, 0.6562, 0.06055, 0.6953, 0.09961, 0.6562, 0.09961, 0.6562, 0.06055, 0.6953, 0.06055, 0.04883, 0.03125, 0.04883, 0.03125, 0.04883, 0.03125, 0.04883, 0.03125, 0.04883, 0.03125, 0.04883, 0.03125, 0.04883, 0.03125, 0.04883, 0.03125, 0.04883, 0.03125, 0.04883, 0.03125, 0.04883, 0.03125, 0.04883, 0.03125, 0.6562, 0.06055, 0.6172, 0.06055, 0.6172, 0.02148, 0.6562, 0.02148, 0.6953, 0.06055, 0.6562, 0.06055, 0.6562, 0.02148, 0.6953, 0.02148, 0.5, 0.02148, 0.5391, 0.02148, 0.5391, 0.1387, 0.5, 0.1387, 0.04883, 0.03125, 0.04883, 0.03125, 0.04883, 0.03125, 0.04883, 0.03125, 0.3047, 0.02148, 0.3438, 0.02148, 0.3438, 0.1387, 0.3047, 0.1387, 0.04883, 0.03125, 0.04883, 0.03125, 0.04883, 0.03125, 0.04883, 0.03125, 0.04883, 0.03125, 0.04883, 0.03125, 0.04883, 0.03125, 0.04883, 0.03125, 0.04883, 0.03125, 0.04883, 0.03125, 0.04883, 0.03125, 0.04883, 0.03125, 0.04883, 0.03125, 0.04883, 0.03125, 0.04883, 0.03125, 0.04883, 0.03125, 0.04883, 0.03125, 0.04883, 0.03125, 0.04883, 0.03125, 0.04883, 0.03125, 0.04883, 0.03125, 0.04883, 0.03125, 0.04883, 0.03125, 0.04883, 0.03125, 0.3438, 0.02148, 0.3828, 0.02148, 0.3828, 0.1387, 0.3438, 0.1387, 0.7344, 0.06055, 0.7344, 0.02148, 0.7734, 0.02148, 0.7734, 0.06055, 0.7344, 0.334, 0.7344, 0.2949, 0.7734, 0.2949, 0.7734, 0.334, 0.04883, 0.03125, 0.04883, 0.03125, 0.04883, 0.03125, 0.04883, 0.03125, 0.7344, 0.1777, 0.7344, 0.1387, 0.7734, 0.1387, 0.7734, 0.1777, 0.8516, 0.1387, 0.8516, 0.09961, 0.8906, 0.09961, 0.8906, 0.1387, 0.6953, 0.334, 0.6953, 0.2949, 0.7344, 0.2949, 0.7344, 0.334, 0.04883, 0.03125, 0.04883, 0.03125, 0.04883, 0.03125, 0.04883, 0.03125, 0.6953, 0.2949, 0.6953, 0.2559, 0.7344, 0.2559, 0.7344, 0.2949, 0.04883, 0.03125, 0.04883, 0.03125, 0.04883, 0.03125, 0.04883, 0.03125, 0.04883, 0.03125, 0.04883, 0.03125, 0.04883, 0.03125, 0.04883, 0.03125, 0.7734, 0.09961, 0.7734, 0.06055, 0.8125, 0.06055, 0.8125, 0.09961, 0.7734, 0.2949, 0.7734, 0.2559, 0.8125, 0.2559, 0.8125, 0.2949, 0.04883, 0.03125, 0.04883, 0.03125, 0.04883, 0.03125, 0.04883, 0.03125, 0.04883, 0.03125, 0.04883, 0.03125, 0.04883, 0.03125, 0.04883, 0.03125, 0.7344, 0.2949, 0.7344, 0.2559, 0.7734, 0.2559, 0.7734, 0.2949, 0.7344, 0.09961, 0.7344, 0.06055, 0.7734, 0.06055, 0.7734, 0.09961, 0.04883, 0.03125, 0.04883, 0.03125, 0.04883, 0.03125, 0.04883, 0.03125, 0.7734, 0.1777, 0.7734, 0.1387, 0.8125, 0.1387, 0.8125, 0.1777, 0.7734, 0.334, 0.7734, 0.2949, 0.8125, 0.2949, 0.8125, 0.334, 0.7734, 0.06055, 0.7734, 0.02148, 0.8125, 0.02148, 0.8125, 0.06055, 0.7734, 0.1387, 0.7734, 0.09961, 0.8125, 0.09961, 0.8125, 0.1387, 0.04883, 0.03125, 0.04883, 0.03125, 0.04883, 0.03125, 0.04883, 0.03125, 0.5781, 0.4902, 0.6172, 0.4902, 0.6172, 0.5098, 0.5781, 0.5098, 0.04883, 0.03125, 0.04883, 0.03125, 0.04883, 0.03125, 0.04883, 0.03125, 0.04883, 0.03125, 0.04883, 0.03125, 0.04883, 0.03125, 0.04883, 0.03125, 0.7734, 0.1387, 0.7344, 0.1387, 0.7344, 0.09961, 0.7734, 0.09961, 0.04883, 0.03125, 0.04883, 0.03125, 0.04883, 0.03125, 0.04883, 0.03125, 0.7734, 0.4902, 0.8125, 0.4902, 0.8125, 0.5098, 0.7734, 0.5098, 0.04883, 0.03125, 0.04883, 0.03125, 0.04883, 0.03125, 0.04883, 0.03125, 0.2266, 0.02148, 0.2656, 0.02148, 0.2656, 0.04102, 0.2266, 0.04102, 0.04883, 0.03125, 0.04883, 0.03125, 0.04883, 0.03125, 0.04883, 0.03125, 0.7344, 0.4902, 0.7734, 0.4902, 0.7734, 0.5098, 0.7344, 0.5098, 0.3438, 0.1777, 0.3828, 0.1777, 0.3828, 0.1973, 0.3438, 0.1973, 0.04883, 0.03125, 0.04883, 0.03125, 0.04883, 0.03125, 0.04883, 0.03125, 0.04883, 0.03125, 0.04883, 0.03125, 0.04883, 0.03125, 0.04883, 0.03125, 0.04883, 0.03125, 0.04883, 0.03125, 0.04883, 0.03125, 0.04883, 0.03125, 0.04883, 0.03125, 0.04883, 0.03125, 0.04883, 0.03125, 0.04883, 0.03125, 0.04883, 0.03125, 0.04883, 0.03125, 0.04883, 0.03125, 0.04883, 0.03125, 0.04883, 0.03125, 0.04883, 0.03125, 0.04883, 0.03125, 0.04883, 0.03125, 0.04883, 0.03125, 0.04883, 0.03125, 0.04883, 0.03125, 0.04883, 0.03125, 0.5, 0.2949, 0.5391, 0.2949, 0.5391, 0.334, 0.5, 0.334, 0.3828, 0.1387, 0.4219, 0.1387, 0.4219, 0.1777, 0.3828, 0.1777, 0.6953, 0.4902, 0.7344, 0.4902, 0.7344, 0.5098, 0.6953, 0.5098, 0.04883, 0.03125, 0.04883, 0.03125, 0.04883, 0.03125, 0.04883, 0.03125, 0.04883, 0.03125, 0.04883, 0.03125, 0.04883, 0.03125, 0.04883, 0.03125, 0.04883, 0.03125, 0.04883, 0.03125, 0.04883, 0.03125, 0.04883, 0.03125, 0.04883, 0.03125, 0.04883, 0.03125, 0.04883, 0.03125, 0.04883, 0.03125, 0.04883, 0.03125, 0.04883, 0.03125, 0.04883, 0.03125, 0.04883, 0.03125, 0.2656, 0.02148, 0.3047, 0.02148, 0.3047, 0.04102, 0.2656, 0.04102, 0.04883, 0.03125, 0.04883, 0.03125, 0.04883, 0.03125, 0.04883, 0.03125, 0.1484, 0.2363, 0.1875, 0.2363, 0.1875, 0.2559, 0.1484, 0.2559, 0.7734, 0.373, 0.8125, 0.373, 0.8125, 0.4121, 0.7734, 0.4121, 0.7344, 0.373, 0.7734, 0.373, 0.7734, 0.4121, 0.7344, 0.4121, 0.1484, 0.02148, 0.1875, 0.02148, 0.1875, 0.04102, 0.1484, 0.04102, 0.7734, 0.334, 0.8125, 0.334, 0.8125, 0.373, 0.7734, 0.373, 0.2656, 0.08008, 0.3047, 0.08008, 0.3047, 0.09961, 0.2656, 0.09961, 0.7344, 0.334, 0.7734, 0.334, 0.7734, 0.373, 0.7344, 0.373, 0.7344, 0.8223, 0.6953, 0.8223, 0.6953, 0.8027, 0.7344, 0.8027, 0.5781, 0.4316, 0.5391, 0.4316, 0.5391, 0.4121, 0.5781, 0.4121, 0.5781, 0.4316, 0.6172, 0.4316, 0.6172, 0.4512, 0.5781, 0.4512, 0.5, 0.4316, 0.5391, 0.4316, 0.5391, 0.4512, 0.1875, 0.02148, 0.2266, 0.02148, 0.2266, 0.04102, 0.1875, 0.04102, 0.5391, 0.4316, 0.5, 0.4316, 0.5, 0.3926, 0.5391, 0.3926, 0.6172, 0.2168, 0.6172, 0.1777, 0.6367, 0.1777, 0.6367, 0.2168, 0.04883, 0.03125, 0.04883, 0.03125, 0.04883, 0.03125, 0.04883, 0.03125, 0.04883, 0.03125, 0.04883, 0.03125, 0.04883, 0.03125, 0.04883, 0.03125, 0.3438, 0.1387, 0.3828, 0.1387, 0.3828, 0.1777, 0.3438, 0.1777, 0.5391, 0.1777, 0.5781, 0.1777, 0.5781, 0.2168, 0.5391, 0.2168, 0.5781, 0.2168, 0.5781, 0.1777, 0.6172, 0.1777, 0.6172, 0.2168, 0.5781, 0.2168, 0.6172, 0.2168, 0.6172, 0.2559, 0.5781, 0.2559, 0.5391, 0.2168, 0.5781, 0.2168, 0.5781, 0.2559, 0.5391, 0.2559, 0.6172, 0.1777, 0.5781, 0.1777, 0.5781, 0.1387, 0.6172, 0.1387, 0.6172, 0.06055, 0.5781, 0.06055, 0.5781, 0.02148, 0.6172, 0.02148, 0.5781, 0.06055, 0.5391, 0.06055, 0.5391, 0.02148, 0.5781, 0.02148, 0.5781, 0.1777, 0.5391, 0.1777, 0.5391, 0.1387, 0.5781, 0.1387, 0.6172, 0.1387, 0.5781, 0.1387, 0.5781, 0.09961, 0.6172, 0.09961, 0.5781, 0.1387, 0.5391, 0.1387, 0.5391, 0.09961, 0.5781, 0.09961, 0.6172, 0.09961, 0.5781, 0.09961, 0.5781, 0.06055, 0.6172, 0.06055, 0.5781, 0.09961, 0.5391, 0.09961, 0.5391, 0.06055, 0.5781, 0.06055, 0.4219, 0.02148, 0.4609, 0.02148, 0.4609, 0.1387, 0.4219, 0.1387, 0.04883, 0.03125, 0.04883, 0.03125, 0.04883, 0.03125, 0.04883, 0.03125, 0.4609, 0.1777, 0.5, 0.1777, 0.5, 0.2949, 0.4609, 0.2949, 0.04883, 0.03125, 0.04883, 0.03125, 0.04883, 0.03125, 0.04883, 0.03125, 0.04883, 0.03125, 0.04883, 0.03125, 0.04883, 0.03125, 0.04883, 0.03125, 0.04883, 0.03125, 0.04883, 0.03125, 0.04883, 0.03125, 0.04883, 0.03125, 0.04883, 0.03125, 0.04883, 0.03125, 0.04883, 0.03125, 0.04883, 0.03125, 0.04883, 0.03125, 0.04883, 0.03125, 0.04883, 0.03125, 0.04883, 0.03125, 0.04883, 0.03125, 0.04883, 0.03125, 0.04883, 0.03125, 0.04883, 0.03125, 0.04883, 0.03125, 0.04883, 0.03125, 0.04883, 0.03125, 0.04883, 0.03125, 0.04883, 0.03125, 0.04883, 0.03125, 0.04883, 0.03125, 0.04883, 0.03125, 0.04883, 0.03125, 0.04883, 0.03125, 0.04883, 0.03125, 0.04883, 0.03125, 0.04883, 0.03125, 0.04883, 0.03125, 0.04883, 0.03125, 0.04883, 0.03125, 0.04883, 0.03125, 0.04883, 0.03125, 0.04883, 0.03125, 0.04883, 0.03125, 0.04883, 0.03125, 0.04883, 0.03125, 0.04883, 0.03125, 0.04883, 0.03125, 0.04883, 0.03125, 0.04883, 0.03125, 0.04883, 0.03125, 0.04883, 0.03125, 0.4609, 0.2949, 0.5, 0.2949, 0.5, 0.334, 0.4609, 0.334, 0.04883, 0.03125, 0.04883, 0.03125, 0.04883, 0.03125, 0.04883, 0.03125, 0.04883, 0.03125, 0.04883, 0.03125, 0.04883, 0.03125, 0.04883, 0.03125, 0.4219, 0.1387, 0.4609, 0.1387, 0.4609, 0.1777, 0.4219, 0.1777, 0.04883, 0.03125, 0.04883, 0.03125, 0.04883, 0.03125, 0.04883, 0.03125, 0.04883, 0.03125, 0.04883, 0.03125, 0.04883, 0.03125, 0.04883, 0.03125, 0.2656, 0.1777, 0.3047, 0.1777, 0.3047, 0.1973, 0.2656, 0.1973, 0.8516, 0.06055, 0.8516, 0.02148, 0.8906, 0.02148, 0.8906, 0.06055, 0.04883, 0.03125, 0.04883, 0.03125, 0.04883, 0.03125, 0.04883, 0.03125, 0.3047, 0.1387, 0.3438, 0.1387, 0.3438, 0.1777, 0.3047, 0.1777, 0.4609, 0.1387, 0.5, 0.1387, 0.5, 0.1582, 0.4609, 0.1582, 0.5391, 0.4902, 0.5781, 0.4902, 0.5781, 0.5098, 0.5391, 0.5098, 0.04883, 0.03125, 0.04883, 0.03125, 0.04883, 0.03125, 0.04883, 0.03125, 0.1484, 0.1582, 0.1875, 0.1582, 0.1875, 0.1777, 0.1484, 0.1777, 0.6172, 0.5098, 0.6562, 0.5098, 0.6562, 0.5293, 0.6172, 0.5293, 0.1875, 0.04102, 0.2266, 0.04102, 0.2266, 0.06055, 0.1875, 0.06055, 0.07031, 0.02148, 0.1094, 0.02148, 0.1094, 0.04102, 0.07031, 0.04102, 0.6562, 0.4902, 0.6953, 0.4902, 0.6953, 0.5098, 0.6562, 0.5098, 0.04883, 0.03125, 0.04883, 0.03125, 0.04883, 0.03125, 0.04883, 0.03125, 0.1094, 0.02148, 0.1484, 0.02148, 0.1484, 0.04102, 0.1094, 0.04102, 0.1094, 0.1582, 0.1484, 0.1582, 0.1484, 0.1777, 0.1094, 0.1777, 0.04883, 0.03125, 0.04883, 0.03125, 0.04883, 0.03125, 0.04883, 0.03125, 0.8125, 0.09961, 0.8125, 0.06055, 0.8516, 0.06055, 0.8516, 0.09961, 0.04883, 0.03125, 0.04883, 0.03125, 0.04883, 0.03125, 0.04883, 0.03125, 0.6953, 0.5098, 0.7344, 0.5098, 0.7344, 0.5293, 0.6953, 0.5293, 0.6172, 0.4902, 0.6562, 0.4902, 0.6562, 0.5098, 0.6172, 0.5098, 0.04883, 0.03125, 0.04883, 0.03125, 0.04883, 0.03125, 0.04883, 0.03125, 0.04883, 0.03125, 0.04883, 0.03125, 0.04883, 0.03125, 0.04883, 0.03125, 0.2656, 0.1582, 0.3047, 0.1582, 0.3047, 0.1777, 0.2656, 0.1777, 0.04883, 0.03125, 0.04883, 0.03125, 0.04883, 0.03125, 0.04883, 0.03125, 0.8125, 0.06055, 0.8125, 0.02148, 0.8516, 0.02148, 0.8516, 0.06055, 0.2266, 0.1582, 0.2656, 0.1582, 0.2656, 0.1777, 0.2266, 0.1777, 0.04883, 0.03125, 0.04883, 0.03125, 0.04883, 0.03125, 0.04883, 0.03125, 0.04883, 0.03125, 0.04883, 0.03125, 0.04883, 0.03125, 0.04883, 0.03125, 0.1484, 0.04102, 0.1875, 0.04102, 0.1875, 0.06055, 0.1484, 0.06055, 0.04883, 0.03125, 0.04883, 0.03125, 0.04883, 0.03125, 0.04883, 0.03125, 0.2266, 0.04102, 0.2656, 0.04102, 0.2656, 0.06055, 0.2266, 0.06055, 0.04883, 0.03125, 0.04883, 0.03125, 0.04883, 0.03125, 0.04883, 0.03125, 0.04883, 0.03125, 0.04883, 0.03125, 0.04883, 0.03125, 0.04883, 0.03125, 0.04883, 0.03125, 0.04883, 0.03125, 0.04883, 0.03125, 0.04883, 0.03125, 0.04883, 0.03125, 0.04883, 0.03125, 0.04883, 0.03125, 0.04883, 0.03125, 0.3047, 0.1777, 0.3438, 0.1777, 0.3438, 0.1973, 0.3047, 0.1973, 0.1875, 0.1582, 0.2266, 0.1582, 0.2266, 0.1777, 0.1875, 0.1777, 0.04883, 0.03125, 0.04883, 0.03125, 0.04883, 0.03125, 0.04883, 0.03125, 0.04883, 0.03125, 0.04883, 0.03125, 0.04883, 0.03125, 0.04883, 0.03125, 0.2656, 0.1973, 0.3047, 0.1973, 0.3047, 0.2168, 0.2656, 0.2168, 0.3047, 0.1973, 0.3438, 0.1973, 0.3438, 0.2168, 0.3047, 0.2168, 0.3438, 0.1973, 0.3828, 0.1973, 0.3828, 0.2168, 0.3438, 0.2168, 0.04883, 0.03125, 0.04883, 0.03125, 0.04883, 0.03125, 0.04883, 0.03125, 0.8906, 0.06055, 0.8906, 0.02148, 0.9297, 0.02148, 0.9297, 0.06055, 0.2656, 0.04102, 0.3047, 0.04102, 0.3047, 0.06055, 0.2656, 0.06055, 0.1094, 0.04102, 0.1484, 0.04102, 0.1484, 0.06055, 0.1094, 0.06055, 0.5781, 0.5098, 0.6172, 0.5098, 0.6172, 0.5293, 0.5781, 0.5293, 0.07031, 0.04102, 0.1094, 0.04102, 0.1094, 0.06055, 0.07031, 0.06055, 0.04883, 0.03125, 0.04883, 0.03125, 0.04883, 0.03125, 0.04883, 0.03125, 0.5391, 0.5098, 0.5781, 0.5098, 0.5781, 0.5293, 0.5391, 0.5293, 0.6172, 0.373, 0.6562, 0.373, 0.6562, 0.4121, 0.6172, 0.4121, 0.5391, 0.373, 0.5781, 0.373, 0.5781, 0.4121, 0.5391, 0.4121, 0.6562, 0.373, 0.6953, 0.373, 0.6953, 0.4121, 0.6562, 0.4121, 0.5781, 0.373, 0.6172, 0.373, 0.6172, 0.4121, 0.5781, 0.4121, 0.04883, 0.03125, 0.04883, 0.03125, 0.04883, 0.03125, 0.04883, 0.03125, 0.6562, 0.5098, 0.6953, 0.5098, 0.6953, 0.5293, 0.6562, 0.5293, 0.04883, 0.03125, 0.04883, 0.03125, 0.04883, 0.03125, 0.04883, 0.03125, 0.04883, 0.03125, 0.04883, 0.03125, 0.04883, 0.03125, 0.04883, 0.03125, 0.2266, 0.06055, 0.2656, 0.06055, 0.2656, 0.08008, 0.2266, 0.08008, 0.3438, 0.2168, 0.3828, 0.2168, 0.3828, 0.2363, 0.3438, 0.2363, 0.1484, 0.06055, 0.1875, 0.06055, 0.1875, 0.08008, 0.1484, 0.08008, 0.04883, 0.03125, 0.04883, 0.03125, 0.04883, 0.03125, 0.04883, 0.03125, 0.8516, 0.09961, 0.8516, 0.06055, 0.8906, 0.06055, 0.8906, 0.09961, 0.07031, 0.06055, 0.1094, 0.06055, 0.1094, 0.08008, 0.07031, 0.08008, 0.6953, 0.5293, 0.7344, 0.5293, 0.7344, 0.5488, 0.6953, 0.5488, 0.04883, 0.03125, 0.04883, 0.03125, 0.04883, 0.03125, 0.04883, 0.03125, 0.04883, 0.03125, 0.04883, 0.03125, 0.04883, 0.03125, 0.04883, 0.03125, 0.2656, 0.06055, 0.3047, 0.06055, 0.3047, 0.08008, 0.2656, 0.08008, 0.04883, 0.03125, 0.04883, 0.03125, 0.04883, 0.03125, 0.04883, 0.03125, 0.5781, 0.5293, 0.6172, 0.5293, 0.6172, 0.5488, 0.5781, 0.5488, 0.6172, 0.5293, 0.6562, 0.5293, 0.6562, 0.5488, 0.6172, 0.5488, 0.5391, 0.5293, 0.5781, 0.5293, 0.5781, 0.5488, 0.5391, 0.5488, 0.2266, 0.1777, 0.2656, 0.1777, 0.2656, 0.1973, 0.2266, 0.1973, 0.8906, 0.09961, 0.8906, 0.06055, 0.9297, 0.06055, 0.9297, 0.09961, 0.1484, 0.1777, 0.1875, 0.1777, 0.1875, 0.1973, 0.1484, 0.1973, 0.04883, 0.03125, 0.04883, 0.03125, 0.04883, 0.03125, 0.04883, 0.03125, 0.2656, 0.2168, 0.3047, 0.2168, 0.3047, 0.2363, 0.2656, 0.2363, 0.1094, 0.1777, 0.1484, 0.1777, 0.1484, 0.1973, 0.1094, 0.1973, 0.9297, 0.09961, 0.9297, 0.06055, 0.9688, 0.06055, 0.9688, 0.09961, 0.3047, 0.2168, 0.3438, 0.2168, 0.3438, 0.2363, 0.3047, 0.2363, 0.04883, 0.03125, 0.04883, 0.03125, 0.04883, 0.03125, 0.04883, 0.03125, 0.1875, 0.1777, 0.2266, 0.1777, 0.2266, 0.1973, 0.1875, 0.1973, 0.1094, 0.06055, 0.1484, 0.06055, 0.1484, 0.08008, 0.1094, 0.08008, 0.6562, 0.5293, 0.6953, 0.5293, 0.6953, 0.5488, 0.6562, 0.5488, 0.04883, 0.03125, 0.04883, 0.03125, 0.04883, 0.03125, 0.04883, 0.03125, 0.04883, 0.03125, 0.04883, 0.03125, 0.04883, 0.03125, 0.04883, 0.03125, 0.04883, 0.03125, 0.04883, 0.03125, 0.04883, 0.03125, 0.04883, 0.03125, 0.9297, 0.06055, 0.9297, 0.02148, 0.9688, 0.02148, 0.9688, 0.06055, 0.1875, 0.06055, 0.2266, 0.06055, 0.2266, 0.08008, 0.1875, 0.08008, 0.04883, 0.03125, 0.04883, 0.03125, 0.04883, 0.03125, 0.04883, 0.03125, 0.04883, 0.03125, 0.04883, 0.03125, 0.04883, 0.03125, 0.04883, 0.03125, 0.5781, 0.5488, 0.6172, 0.5488, 0.6172, 0.5684, 0.5781, 0.5684, 0.6562, 0.5488, 0.6953, 0.5488, 0.6953, 0.5684, 0.6562, 0.5684, 0.8906, 0.1387, 0.8906, 0.09961, 0.9297, 0.09961, 0.9297, 0.1387, 0.04883, 0.03125, 0.04883, 0.03125, 0.04883, 0.03125, 0.04883, 0.03125, 0.5391, 0.5488, 0.5781, 0.5488, 0.5781, 0.5684, 0.5391, 0.5684, 0.04883, 0.03125, 0.04883, 0.03125, 0.04883, 0.03125, 0.04883, 0.03125, 0.04883, 0.03125, 0.04883, 0.03125, 0.04883, 0.03125, 0.04883, 0.03125, 0.04883, 0.03125, 0.04883, 0.03125, 0.04883, 0.03125, 0.04883, 0.03125, 0.8125, 0.1387, 0.8125, 0.09961, 0.8516, 0.09961, 0.8516, 0.1387, 0.1484, 0.08008, 0.1875, 0.08008, 0.1875, 0.09961, 0.1484, 0.09961, 0.2656, 0.2363, 0.3047, 0.2363, 0.3047, 0.2559, 0.2656, 0.2559, 0.1094, 0.08008, 0.1484, 0.08008, 0.1484, 0.09961, 0.1094, 0.09961, 0.1484, 0.1973, 0.1875, 0.1973, 0.1875, 0.2168, 0.1484, 0.2168, 0.04883, 0.03125, 0.04883, 0.03125, 0.04883, 0.03125, 0.04883, 0.03125, 0.1875, 0.1973, 0.2266, 0.1973, 0.2266, 0.2168, 0.1875, 0.2168, 0.04883, 0.03125, 0.04883, 0.03125, 0.04883, 0.03125, 0.04883, 0.03125, 0.2266, 0.1973, 0.2656, 0.1973, 0.2656, 0.2168, 0.2266, 0.2168, 0.3047, 0.2363, 0.3438, 0.2363, 0.3438, 0.2559, 0.3047, 0.2559, 0.04883, 0.03125, 0.04883, 0.03125, 0.04883, 0.03125, 0.04883, 0.03125, 0.04883, 0.03125, 0.04883, 0.03125, 0.04883, 0.03125, 0.04883, 0.03125, 0.1875, 0.08008, 0.2266, 0.08008, 0.2266, 0.09961, 0.1875, 0.09961, 0.3438, 0.2363, 0.3828, 0.2363, 0.3828, 0.2559, 0.3438, 0.2559, 0.07031, 0.08008, 0.1094, 0.08008, 0.1094, 0.09961, 0.07031, 0.09961, 0.6172, 0.5488, 0.6562, 0.5488, 0.6562, 0.5684, 0.6172, 0.5684, 0.07031, 0.1582, 0.1094, 0.1582, 0.1094, 0.1777, 0.07031, 0.1777, 0.2266, 0.08008, 0.2656, 0.08008, 0.2656, 0.09961, 0.2266, 0.09961, 0.1094, 0.1973, 0.1484, 0.1973, 0.1484, 0.2168, 0.1094, 0.2168, 0.04883, 0.03125, 0.04883, 0.03125, 0.04883, 0.03125, 0.04883, 0.03125, 0.04883, 0.03125, 0.04883, 0.03125, 0.04883, 0.03125, 0.04883, 0.03125, 0.8125, 0.2559, 0.8125, 0.2168, 0.8516, 0.2168, 0.8516, 0.2559, 0.8516, 0.2559, 0.8906, 0.2559, 0.8906, 0.2949, 0.8516, 0.2949, 0.8125, 0.334, 0.8516, 0.334, 0.8516, 0.373, 0.8125, 0.373, 0.04883, 0.03125, 0.04883, 0.03125, 0.04883, 0.03125, 0.04883, 0.03125, 0.03125, 0.2168, 0.07031, 0.2168, 0.07031, 0.2363, 0.03125, 0.2363, 0.8906, 0.1777, 0.8906, 0.1387, 0.9297, 0.1387, 0.9297, 0.1777, 0.9297, 0.1387, 0.9297, 0.09961, 0.9688, 0.09961, 0.9688, 0.1387, 0.04883, 0.03125, 0.04883, 0.03125, 0.04883, 0.03125, 0.04883, 0.03125, 0.6172, 0.5684, 0.6562, 0.5684, 0.6562, 0.5879, 0.6172, 0.5879, 0.3438, 0.2559, 0.3828, 0.2559, 0.3828, 0.2754, 0.3438, 0.2754, 0.04883, 0.03125, 0.04883, 0.03125, 0.04883, 0.03125, 0.04883, 0.03125, 0.1484, 0.2168, 0.1875, 0.2168, 0.1875, 0.2363, 0.1484, 0.2363, 0.04883, 0.03125, 0.04883, 0.03125, 0.04883, 0.03125, 0.04883, 0.03125, 0.8516, 0.1777, 0.8516, 0.1387, 0.8906, 0.1387, 0.8906, 0.1777, 0.1484, 0.09961, 0.1875, 0.09961, 0.1875, 0.1191, 0.1484, 0.1191, 0.1875, 0.2168, 0.2266, 0.2168, 0.2266, 0.2363, 0.1875, 0.2363, 0.07031, 0.09961, 0.1094, 0.09961, 0.1094, 0.1191, 0.07031, 0.1191, 0.2266, 0.09961, 0.2656, 0.09961, 0.2656, 0.1191, 0.2266, 0.1191, 0.1875, 0.09961, 0.2266, 0.09961, 0.2266, 0.1191, 0.1875, 0.1191, 0.2266, 0.2168, 0.2656, 0.2168, 0.2656, 0.2363, 0.2266, 0.2363, 0.2656, 0.09961, 0.3047, 0.09961, 0.3047, 0.1191, 0.2656, 0.1191, 0.07031, 0.1777, 0.1094, 0.1777, 0.1094, 0.1973, 0.07031, 0.1973, 0.9297, 0.1777, 0.9297, 0.1387, 0.9688, 0.1387, 0.9688, 0.1777, 0.04883, 0.03125, 0.04883, 0.03125, 0.04883, 0.03125, 0.04883, 0.03125, 0.5781, 0.5684, 0.6172, 0.5684, 0.6172, 0.5879, 0.5781, 0.5879, 0.6562, 0.5684, 0.6953, 0.5684, 0.6953, 0.5879, 0.6562, 0.5879, 0.04883, 0.03125, 0.04883, 0.03125, 0.04883, 0.03125, 0.04883, 0.03125, 0.04883, 0.03125, 0.04883, 0.03125, 0.04883, 0.03125, 0.04883, 0.03125, 0.5391, 0.5684, 0.5781, 0.5684, 0.5781, 0.5879, 0.5391, 0.5879, 0.3047, 0.2559, 0.3438, 0.2559, 0.3438, 0.2754, 0.3047, 0.2754, 0.04883, 0.03125, 0.04883, 0.03125, 0.04883, 0.03125, 0.04883, 0.03125, 0.2656, 0.2559, 0.3047, 0.2559, 0.3047, 0.2754, 0.2656, 0.2754, 0.1094, 0.09961, 0.1484, 0.09961, 0.1484, 0.1191, 0.1094, 0.1191, 0.04883, 0.03125, 0.04883, 0.03125, 0.04883, 0.03125, 0.04883, 0.03125, 0.04883, 0.03125, 0.04883, 0.03125, 0.04883, 0.03125, 0.04883, 0.03125, 0.04883, 0.03125, 0.04883, 0.03125, 0.04883, 0.03125, 0.04883, 0.03125, 0.2656, 0.2754, 0.3047, 0.2754, 0.3047, 0.2949, 0.2656, 0.2949, 0.03125, 0.2363, 0.07031, 0.2363, 0.07031, 0.2559, 0.03125, 0.2559, 0.04883, 0.03125, 0.04883, 0.03125, 0.04883, 0.03125, 0.04883, 0.03125, 0.3047, 0.2754, 0.3438, 0.2754, 0.3438, 0.2949, 0.3047, 0.2949, 0.8516, 0.2168, 0.8516, 0.1777, 0.8906, 0.1777, 0.8906, 0.2168, 0.04883, 0.03125, 0.04883, 0.03125, 0.04883, 0.03125, 0.04883, 0.03125, 0.6562, 0.5879, 0.6953, 0.5879, 0.6953, 0.6074, 0.6562, 0.6074, 0.07031, 0.2363, 0.1094, 0.2363, 0.1094, 0.2559, 0.07031, 0.2559, 0.3438, 0.2754, 0.3828, 0.2754, 0.3828, 0.2949, 0.3438, 0.2949, 0.2266, 0.2363, 0.2656, 0.2363, 0.2656, 0.2559, 0.2266, 0.2559, 0.04883, 0.03125, 0.04883, 0.03125, 0.04883, 0.03125, 0.04883, 0.03125, 0.07031, 0.1973, 0.1094, 0.1973, 0.1094, 0.2168, 0.07031, 0.2168, 0.8906, 0.2168, 0.8906, 0.1777, 0.9297, 0.1777, 0.9297, 0.2168, 0.1094, 0.2363, 0.1484, 0.2363, 0.1484, 0.2559, 0.1094, 0.2559, 0.1875, 0.1191, 0.2266, 0.1191, 0.2266, 0.1387, 0.1875, 0.1387, 0.2266, 0.1191, 0.2656, 0.1191, 0.2656, 0.1387, 0.2266, 0.1387, 0.1875, 0.2363, 0.2266, 0.2363, 0.2266, 0.2559, 0.1875, 0.2559, 0.07031, 0.1191, 0.1094, 0.1191, 0.1094, 0.1387, 0.07031, 0.1387, 0.2656, 0.1191, 0.3047, 0.1191, 0.3047, 0.1387, 0.2656, 0.1387, 0.04883, 0.03125, 0.04883, 0.03125, 0.04883, 0.03125, 0.04883, 0.03125, 0.1094, 0.1191, 0.1484, 0.1191, 0.1484, 0.1387, 0.1094, 0.1387, 0.5781, 0.5879, 0.6172, 0.5879, 0.6172, 0.6074, 0.5781, 0.6074, 0.04883, 0.03125, 0.04883, 0.03125, 0.04883, 0.03125, 0.04883, 0.03125, 0.1484, 0.1191, 0.1875, 0.1191, 0.1875, 0.1387, 0.1484, 0.1387, 0.5391, 0.5879, 0.5781, 0.5879, 0.5781, 0.6074, 0.5391, 0.6074, 0.8125, 0.334, 0.8125, 0.2949, 0.8516, 0.2949, 0.8516, 0.334, 0.8125, 0.2559, 0.7734, 0.2559, 0.7734, 0.2168, 0.8125, 0.2168, 0.9297, 0.5879, 0.9688, 0.5879, 0.9688, 0.6074, 0.9297, 0.6074, 0.8906, 0.2949, 0.8906, 0.334, 0.8516, 0.334, 0.8516, 0.2949, 0.6953, 0.6465, 0.7344, 0.6465, 0.7344, 0.666, 0.6953, 0.666, 0.8906, 0.373, 0.8906, 0.334, 0.9297, 0.334, 0.9297, 0.373, 0.4609, 0.6465, 0.4609, 0.6074, 0.4805, 0.627, 0.4805, 0.6465, 0.8906, 0.4121, 0.8516, 0.4121, 0.8516, 0.373, 0.8906, 0.373, 0.8125, 0.4121, 0.8125, 0.373, 0.8516, 0.373, 0.8516, 0.4121, 0.4609, 0.2949, 0.4609, 0.334, 0.4414, 0.334, 0.4414, 0.3145, 0.5781, 0.6074, 0.6172, 0.6074, 0.6172, 0.627, 0.5781, 0.627, 0.8125, 0.1777, 0.8125, 0.2168, 0.7734, 0.2168, 0.7734, 0.1777, 0.9297, 0.2949, 0.9297, 0.2559, 0.9688, 0.2559, 0.9688, 0.2949, 0.8906, 0.373, 0.9297, 0.373, 0.9297, 0.4121, 0.8906, 0.4121, 0.8906, 0.2168, 0.8906, 0.2559, 0.8516, 0.2559, 0.8516, 0.2168, 0.9688, 0.2168, 0.9688, 0.2559, 0.9297, 0.2559, 0.9297, 0.2168, 0.8516, 0.334, 0.8906, 0.334, 0.8906, 0.373, 0.8516, 0.373, 0.9297, 0.2949, 0.9297, 0.334, 0.8906, 0.334, 0.8906, 0.2949, 0.3047, 0.2949, 0.3438, 0.2949, 0.3438, 0.3145, 0.3047, 0.3145, 0.9297, 0.4121, 0.9297, 0.373, 0.9688, 0.373, 0.9688, 0.4121, 0.9297, 0.1777, 0.9688, 0.1777, 0.9688, 0.2168, 0.9297, 0.2168, 0.9297, 0.2559, 0.9297, 0.2949, 0.8906, 0.2949, 0.8906, 0.2559, 0.9297, 0.2168, 0.9297, 0.2559, 0.8906, 0.2559, 0.8906, 0.2168, 0.8516, 0.2168, 0.8125, 0.2168, 0.8125, 0.1777, 0.8516, 0.1777, 0.9688, 0.373, 0.9297, 0.373, 0.9297, 0.334, 0.9688, 0.334, 0.9688, 0.334, 0.9297, 0.334, 0.9297, 0.2949, 0.9688, 0.2949, 0.6172, 0.5879, 0.6562, 0.5879, 0.6562, 0.6074, 0.6172, 0.6074, 0.6562, 0.666, 0.6953, 0.666, 0.6895, 0.6855, 0.6621, 0.6855, 0.6172, 0.2559, 0.6172, 0.2168, 0.6367, 0.2168, 0.6367, 0.2559, 0.7734, 0.1777, 0.7734, 0.2168, 0.7344, 0.2168, 0.7344, 0.1777, 0.7734, 0.7051, 0.8125, 0.7051, 0.8066, 0.7246, 0.7793, 0.7246, 0.7734, 0.2559, 0.7344, 0.2559, 0.7344, 0.2168, 0.7734, 0.2168, 0.7344, 0.666, 0.7734, 0.666, 0.7676, 0.6855, 0.7402, 0.6855, 0.7734, 0.6465, 0.8125, 0.6465, 0.8125, 0.666, 0.7734, 0.666, 0.6562, 0.6855, 0.6953, 0.6855, 0.6953, 0.7051, 0.6562, 0.7051, 0.6953, 0.6855, 0.7344, 0.6855, 0.7344, 0.7051, 0.6953, 0.7051, 0.7734, 0.6855, 0.8125, 0.6855, 0.8125, 0.7051, 0.7734, 0.7051, 0.6562, 0.6465, 0.6953, 0.6465, 0.6953, 0.666, 0.6562, 0.666, 0.3438, 0.2949, 0.3828, 0.2949, 0.3828, 0.3145, 0.3438, 0.3145, 0.7344, 0.6465, 0.7734, 0.6465, 0.7734, 0.666, 0.7344, 0.666, 0.7344, 0.6855, 0.7734, 0.6855, 0.7734, 0.7051, 0.7344, 0.7051, 0.8906, 0.5879, 0.9297, 0.5879, 0.9297, 0.6074, 0.8906, 0.6074, 0.5391, 0.6074, 0.5781, 0.6074, 0.5781, 0.627, 0.5391, 0.627, 0.8184, 0.1719, 0.8184, 0.1445, 0.8457, 0.1445, 0.8457, 0.1719, 0.6953, 0.2168, 0.6953, 0.1777, 0.7344, 0.1777, 0.7344, 0.2168, 0.8184, 0.2891, 0.8184, 0.2617, 0.8457, 0.2617, 0.8457, 0.2891, 0.6953, 0.2168, 0.7344, 0.2168, 0.7344, 0.2559, 0.6953, 0.2559, 0.6953, 0.7051, 0.7344, 0.7051, 0.7285, 0.7246, 0.7012, 0.7246, 0.3438, 0.3145, 0.3828, 0.3145, 0.3828, 0.334, 0.3438, 0.334, 0.6562, 0.7051, 0.6953, 0.7051, 0.6895, 0.7246, 0.6621, 0.7246, 0.6953, 0.666, 0.7344, 0.666, 0.7285, 0.6855, 0.7012, 0.6855, 0.7734, 0.666, 0.8125, 0.666, 0.8066, 0.6855, 0.7793, 0.6855, 0.5, 0.1387, 0.5391, 0.1387, 0.5391, 0.1582, 0.5, 0.1582, 0.8906, 0.6074, 0.9297, 0.6074, 0.9297, 0.627, 0.8906, 0.627, 0.5391, 0.627, 0.5781, 0.627, 0.5781, 0.6465, 0.5391, 0.6465, 0.9297, 0.6074, 0.9688, 0.6074, 0.9688, 0.627, 0.9297, 0.627, 0.7344, 0.7051, 0.7734, 0.7051, 0.7676, 0.7246, 0.7402, 0.7246, 0.6953, 0.2168, 0.6953, 0.2559, 0.6758, 0.2559, 0.6758, 0.2168, 0.2656, 0.1387, 0.3047, 0.1387, 0.3047, 0.1582, 0.2656, 0.1582, 0.6953, 0.1777, 0.6953, 0.2168, 0.6758, 0.2168, 0.6758, 0.1777, 0.2266, 0.1387, 0.2656, 0.1387, 0.2656, 0.1582, 0.2266, 0.1582, 0.5391, 0.6465, 0.5195, 0.6465, 0.5195, 0.627, 0.5391, 0.627, 0.5391, 0.6074, 0.5391, 0.627, 0.5195, 0.627, 0.3828, 0.334, 0.3828, 0.3145, 0.4023, 0.3145, 0.4023, 0.334, 0.3828, 0.3145, 0.3828, 0.2949, 0.4023, 0.3145, 0.6367, 0.1777, 0.6758, 0.1777, 0.6758, 0.2168, 0.6367, 0.2168, 0.6367, 0.2559, 0.6367, 0.2168, 0.6758, 0.2168, 0.6758, 0.2559, 0.4805, 0.6465, 0.4805, 0.627, 0.5195, 0.627, 0.5195, 0.6465, 0.4414, 0.334, 0.4023, 0.334, 0.4023, 0.3145, 0.4414, 0.3145, 0.5781, 0.334, 0.6172, 0.334, 0.6172, 0.373, 0.5781, 0.373, 0.6172, 0.334, 0.6562, 0.334, 0.6562, 0.373, 0.6172, 0.373, 0.5391, 0.334, 0.5781, 0.334, 0.5781, 0.373, 0.5391, 0.373, 0.6562, 0.334, 0.6953, 0.334, 0.6953, 0.373, 0.6562, 0.373, 0.6953, 0.8223, 0.6562, 0.8223, 0.6562, 0.8027, 0.6953, 0.8027, 0.7734, 0.8223, 0.7344, 0.8223, 0.7344, 0.8027, 0.7734, 0.8027, 0.8125, 0.8223, 0.7734, 0.8223, 0.7734, 0.8027, 0.8125, 0.8027, 0.6953, 0.334, 0.7344, 0.334, 0.7344, 0.373, 0.6953, 0.373, 0.6953, 0.373, 0.7344, 0.373, 0.7344, 0.4121, 0.6953, 0.4121, 0.6172, 0.4316, 0.6562, 0.4316, 0.6562, 0.4512, 0.6172, 0.4512, 0.6953, 0.7832, 0.6953, 0.8027, 0.6562, 0.8027, 0.6562, 0.7832, 0.5391, 0.4316, 0.5781, 0.4316, 0.5781, 0.4512, 0.5391, 0.4512, 0.6562, 0.4316, 0.6953, 0.4316, 0.6562, 0.4512, 0.7344, 0.8027, 0.6953, 0.8027, 0.6953, 0.7832, 0.7344, 0.7832, 0.7344, 0.8027, 0.7344, 0.7832, 0.7734, 0.7832, 0.7734, 0.8027, 0.7734, 0.7832, 0.8125, 0.7832, 0.8125, 0.8027, 0.7734, 0.8027, 0.05078, 0.03125, 0.05078, 0.03125, 0.04883, 0.03125, 0.04883, 0.0293, 0.04883, 0.03125, 0.04883, 0.03125, 0.04883, 0.03125, 0.04883, 0.03125, 0.04883, 0.03125, 0.04883, 0.03125, 0.04883, 0.03125, 0.04883, 0.03125, 0.04883, 0.03125, 0.04883, 0.03125, 0.04883, 0.03125, 0.04883, 0.03125, 0.04883, 0.03125, 0.04883, 0.03125, 0.04883, 0.03125, 0.04883, 0.03125, 0.04883, 0.03125, 0.04883, 0.03125, 0.04883, 0.03125, 0.04883, 0.03125, 0.04883, 0.03125, 0.04883, 0.03125, 0.04883, 0.03125, 0.04883, 0.03125, 0.8125, 0.6465, 0.8125, 0.8223, 0.6562, 0.8223, 0.6562, 0.6465, 0.03125, 0.7051, 0.07031, 0.7051, 0.4609, 0.9785, 0.07031, 0.7051, 0.07031, 0.6855, 0.1094, 0.6855, 0.3828, 0.8223, 0.4609, 0.8223, 0.4609, 0.9785, 0.4609, 0.9785, 0.07031, 0.7051, 0.3828, 0.8223, 0.3828, 0.8223, 0.07031, 0.7051, 0.1094, 0.6855, 0.3828, 0.7832, 0.3438, 0.666, 0.3828, 0.666, 0.3828, 0.7832, 0.3047, 0.666, 0.3438, 0.666, 0.3828, 0.7832, 0.2656, 0.666, 0.3047, 0.666, 0.3828, 0.7832, 0.2266, 0.666, 0.2656, 0.666, 0.3828, 0.7832, 0.1875, 0.6855, 0.1875, 0.666, 0.2266, 0.666, 0.3828, 0.7832, 0.1094, 0.6855, 0.1484, 0.6855, 0.3828, 0.7832, 0.1875, 0.6855, 0.3828, 0.7832, 0.1484, 0.6855, 0.5781, 0.9785, 0.5781, 0.8223, 0.6172, 0.8223, 0.6172, 0.9785, 0.6172, 0.9785, 0.6172, 0.8223, 0.6562, 0.8223, 0.6562, 0.9785, 0.6562, 0.9785, 0.6562, 0.8223, 0.6953, 0.8223, 0.6953, 0.9785, 0.6953, 0.9785, 0.6953, 0.8223, 0.7344, 0.8223, 0.7344, 0.9785, 0.7344, 0.9785, 0.7344, 0.8223, 0.7734, 0.8223, 0.7734, 0.9785, 0.8125, 0.8223, 0.8125, 0.9785, 0.7734, 0.9785, 0.7734, 0.8223, 0.9688, 0.8223, 0.9688, 0.9785, 0.8125, 0.9785, 0.8125, 0.8223, 0.9688, 0.8223, 0.8125, 0.8223, 0.8125, 0.7832, 0.9688, 0.7832, 0.8516, 0.666, 0.8125, 0.7832, 0.8125, 0.666, 0.8906, 0.666, 0.9688, 0.7832, 0.8125, 0.7832, 0.8516, 0.666, 0.8906, 0.666, 0.8906, 0.6465, 0.9297, 0.6465, 0.9688, 0.7832, 0.9297, 0.6465, 0.9297, 0.627, 0.9688, 0.627, 0.9688, 0.7832, 0.5, 0.6465, 0.5391, 0.6465, 0.5391, 0.8223, 0.5, 0.8223, 0.4609, 0.6465, 0.5, 0.6465, 0.5, 0.8223, 0.4609, 0.8223, 0.5781, 0.6465, 0.6172, 0.6465, 0.6172, 0.8223, 0.5781, 0.8223, 0.6172, 0.6465, 0.6562, 0.6465, 0.6562, 0.8223, 0.6172, 0.8223, 0.5391, 0.6465, 0.5781, 0.6465, 0.5781, 0.8223, 0.5391, 0.8223, 0.4609, 0.6465, 0.4609, 0.8223, 0.4219, 0.8223, 0.4219, 0.6465, 0.6562, 0.6465, 0.6562, 0.627, 0.8125, 0.6465, 0.6953, 0.6074, 0.8125, 0.6465, 0.6562, 0.627, 0.6562, 0.6074, 0.6953, 0.6074, 0.7344, 0.6074, 0.8125, 0.6465, 0.7344, 0.6074, 0.7344, 0.5879, 0.8125, 0.6465, 0.7734, 0.5684, 0.8125, 0.6465, 0.7344, 0.5879, 0.7344, 0.5684, 0.7734, 0.5684, 0.8125, 0.5684, 0.8125, 0.6465, 0.4609, 0.9785, 0.03125, 0.9785, 0.03125, 0.7051, 0.2266, 0.334, 0.2266, 0.6465, 0.1875, 0.6465, 0.1875, 0.334, 0.3438, 0.4512, 0.3828, 0.4512, 0.3828, 0.6465, 0.3438, 0.6465, 0.1094, 0.2949, 0.1484, 0.2949, 0.1484, 0.6465, 0.1094, 0.6465, 0.3047, 0.4512, 0.3438, 0.4512, 0.3438, 0.6465, 0.3047, 0.6465, 0.2656, 0.334, 0.2656, 0.6465, 0.2266, 0.6465, 0.2266, 0.334, 0.07031, 0.2949, 0.1094, 0.2949, 0.1094, 0.6465, 0.07031, 0.6465, 0.3828, 0.4512, 0.4219, 0.4512, 0.4219, 0.6465, 0.3828, 0.6465, 0.1875, 0.334, 0.1484, 0.2949, 0.1875, 0.2949, 0.1875, 0.6465, 0.1484, 0.6465, 0.1484, 0.2949, 0.1875, 0.334, 0.3047, 0.4512, 0.3047, 0.6465, 0.2656, 0.6465, 0.2656, 0.334, 0.3047, 0.4512, 0.2656, 0.334, 0.3047, 0.4316, 0.3047, 0.4316, 0.2656, 0.334, 0.3047, 0.4121, 0.3047, 0.4121, 0.2656, 0.334, 0.3047, 0.3926, 0.3047, 0.3926, 0.2656, 0.334, 0.3047, 0.373, 0.3047, 0.373, 0.2656, 0.334, 0.3047, 0.3535, 0.2656, 0.334, 0.3047, 0.334, 0.3047, 0.3535, 0.4219, 0.6465, 0.4219, 0.4512, 0.4609, 0.4512, 0.4609, 0.6465, 0.07031, 0.2949, 0.07031, 0.6465, 0.03125, 0.4512, 0.03125, 0.2949, 0.03125, 0.4512, 0.07031, 0.6465, 0.03125, 0.4902, 0.03125, 0.4902, 0.07031, 0.6465, 0.03125, 0.6465])
me_cube_001.use_remesh_preserve_volume = False
me_cube_001.use_remesh_preserve_attributes = False
me_cube_001.use_mirror_vertex_groups = False
me_cube_001.update()

# ---- objects
ob_lamp_004 = bpy.data.objects.new('Lamp.004', light_lamp_004)
ob_lamp_003 = bpy.data.objects.new('Lamp.003', light_lamp_003)
ob_lamp_002 = bpy.data.objects.new('Lamp.002', light_lamp_002)
ob_lamp_001 = bpy.data.objects.new('Lamp.001', light_lamp_001)
ob_cube = bpy.data.objects.new('Cube', me_cube_001)
ob_lamp = bpy.data.objects.new('Lamp', light_lamp)
ob_camera = bpy.data.objects.new('Camera', cam_camera)

# ---- transforms, parenting, visibility, modifiers, constraints
ob_lamp_004.location = (8.425, 16.38, 2.613)
ob_lamp_004.rotation_euler = (0.6503, 0.05522, 1.866)
ob_lamp_004.lock_rotations_4d = False
ob_lamp_004.empty_display_type = 'ARROWS'
ob_lamp_004.color = (0.0, 0.0, 0.0, 0.0)
ob_lamp_004.lineart.crease_threshold = 0.0
ob_lamp_003.location = (-12.98, -4.835, 9.458)
ob_lamp_003.rotation_euler = (0.6503, 0.05522, 1.866)
ob_lamp_003.lock_rotations_4d = False
ob_lamp_003.empty_display_type = 'ARROWS'
ob_lamp_003.color = (0.0, 0.0, 0.0, 0.0)
ob_lamp_003.lineart.crease_threshold = 0.0
ob_lamp_002.location = (-3.267, -1.706, 2.285)
ob_lamp_002.rotation_euler = (0.6503, 0.05522, 1.866)
ob_lamp_002.lock_rotations_4d = False
ob_lamp_002.empty_display_type = 'ARROWS'
ob_lamp_002.color = (0.0, 0.0, 0.0, 0.0)
ob_lamp_002.lineart.crease_threshold = 0.0
ob_lamp_001.location = (-4.732, 5.115, 2.651)
ob_lamp_001.rotation_euler = (0.6503, 0.05522, 1.866)
ob_lamp_001.lock_rotations_4d = False
ob_lamp_001.empty_display_type = 'ARROWS'
ob_lamp_001.color = (0.0, 0.0, 0.0, 0.0)
ob_lamp_001.lineart.crease_threshold = 0.0
ob_cube.location = (0.0, 0.0, 0.0)
ob_cube.lock_location = (True, True, True)
ob_cube.lock_rotation = (True, True, True)
ob_cube.lock_scale = (True, True, True)
ob_cube.lineart.crease_threshold = 0.0
ob_lamp.location = (4.076, 1.005, 5.904)
ob_lamp.rotation_euler = (0.6503, 0.05522, 1.866)
ob_lamp.lock_rotations_4d = False
ob_lamp.empty_display_type = 'ARROWS'
ob_lamp.color = (0.0, 0.0, 0.0, 0.0)
ob_lamp.lineart.crease_threshold = 0.0
ob_camera.location = (7.481, -6.508, 5.344)
ob_camera.rotation_euler = (1.109, 0.01082, 0.8149)
ob_camera.lock_rotations_4d = False
ob_camera.empty_display_type = 'ARROWS'
ob_camera.color = (0.0, 0.0, 0.0, 0.0)
ob_camera.display_type = 'WIRE'
ob_camera.lineart.crease_threshold = 0.0

# ---- collection membership
col_collection_1.objects.link(ob_lamp_004)
col_collection_1.objects.link(ob_lamp_003)
col_collection_1.objects.link(ob_lamp_002)
col_collection_1.objects.link(ob_lamp_001)
col_collection_1.objects.link(ob_cube)
col_collection_1.objects.link(ob_lamp)
col_collection_1.objects.link(ob_camera)

# ---- scene / render settings (as saved in the file)
scene.camera = ob_camera
scene.frame_start = 1; scene.frame_end = 250; scene.frame_set(1)
scene.render.engine = 'BLENDER_EEVEE_NEXT'
scene.render.resolution_percentage = 50
scene.render.dither_intensity = 0.0
scene.cycles.use_denoising = False
scene.cycles.samples = 10
scene.cycles.sampling_pattern = 'TABULATED_SOBOL'
scene.cycles.light_sampling_threshold = 0.0
scene.cycles.use_adaptive_sampling = False
scene.cycles.use_light_tree = False
scene.cycles.blur_glossy = 0.0
scene.cycles.pixel_filter_type = 'GAUSSIAN'
scene.cycles.sample_clamp_indirect = 0.0
scene.view_settings.view_transform = 'Standard'
bpy.context.view_layer.update()
